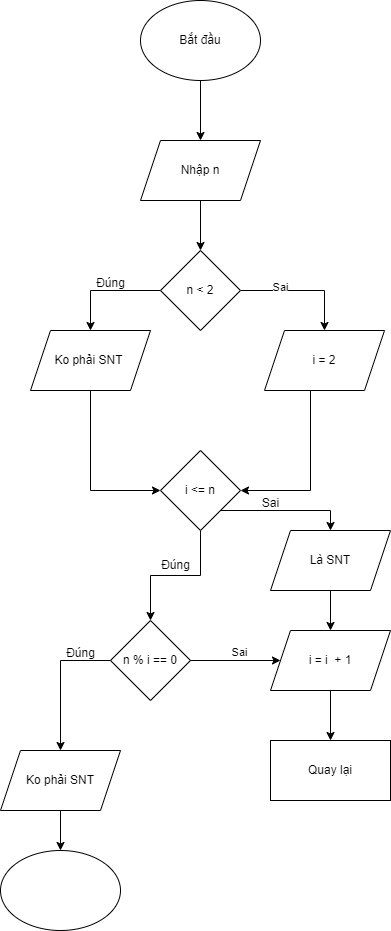

The diagram above was exported from draw.io. Its source (the exported page's mxGraphModel, read from the mxfile embedded in the PNG):
<mxGraphModel dx="1246" dy="531" grid="1" gridSize="10" guides="1" tooltips="1" connect="1" arrows="1" fold="1" page="1" pageScale="1" pageWidth="827" pageHeight="1169" math="0" shadow="0">
  <root>
    <mxCell id="WIyWlLk6GJQsqaUBKTNV-0" />
    <mxCell id="WIyWlLk6GJQsqaUBKTNV-1" parent="WIyWlLk6GJQsqaUBKTNV-0" />
    <mxCell id="wqRnvjM7afY1zviTPvfX-3" style="edgeStyle=orthogonalEdgeStyle;rounded=0;orthogonalLoop=1;jettySize=auto;html=1;exitX=0.5;exitY=1;exitDx=0;exitDy=0;entryX=0.5;entryY=0;entryDx=0;entryDy=0;" edge="1" parent="WIyWlLk6GJQsqaUBKTNV-1" source="wqRnvjM7afY1zviTPvfX-0" target="wqRnvjM7afY1zviTPvfX-1">
      <mxGeometry relative="1" as="geometry" />
    </mxCell>
    <mxCell id="wqRnvjM7afY1zviTPvfX-0" value="Bắt đầu" style="ellipse;whiteSpace=wrap;html=1;" vertex="1" parent="WIyWlLk6GJQsqaUBKTNV-1">
      <mxGeometry x="230" y="70" width="120" height="80" as="geometry" />
    </mxCell>
    <mxCell id="wqRnvjM7afY1zviTPvfX-6" style="edgeStyle=orthogonalEdgeStyle;rounded=0;orthogonalLoop=1;jettySize=auto;html=1;exitX=0.5;exitY=1;exitDx=0;exitDy=0;entryX=0.5;entryY=0;entryDx=0;entryDy=0;" edge="1" parent="WIyWlLk6GJQsqaUBKTNV-1" source="wqRnvjM7afY1zviTPvfX-1" target="wqRnvjM7afY1zviTPvfX-4">
      <mxGeometry relative="1" as="geometry" />
    </mxCell>
    <mxCell id="wqRnvjM7afY1zviTPvfX-1" value="Nhập n" style="shape=parallelogram;perimeter=parallelogramPerimeter;whiteSpace=wrap;html=1;fixedSize=1;" vertex="1" parent="WIyWlLk6GJQsqaUBKTNV-1">
      <mxGeometry x="230" y="210" width="120" height="60" as="geometry" />
    </mxCell>
    <mxCell id="wqRnvjM7afY1zviTPvfX-8" style="edgeStyle=orthogonalEdgeStyle;rounded=0;orthogonalLoop=1;jettySize=auto;html=1;exitX=0;exitY=0.5;exitDx=0;exitDy=0;entryX=0.5;entryY=0;entryDx=0;entryDy=0;" edge="1" parent="WIyWlLk6GJQsqaUBKTNV-1" source="wqRnvjM7afY1zviTPvfX-4" target="wqRnvjM7afY1zviTPvfX-7">
      <mxGeometry relative="1" as="geometry" />
    </mxCell>
    <mxCell id="wqRnvjM7afY1zviTPvfX-11" style="edgeStyle=orthogonalEdgeStyle;rounded=0;orthogonalLoop=1;jettySize=auto;html=1;exitX=1;exitY=0.5;exitDx=0;exitDy=0;entryX=0.5;entryY=0;entryDx=0;entryDy=0;" edge="1" parent="WIyWlLk6GJQsqaUBKTNV-1" source="wqRnvjM7afY1zviTPvfX-4" target="wqRnvjM7afY1zviTPvfX-10">
      <mxGeometry relative="1" as="geometry" />
    </mxCell>
    <mxCell id="wqRnvjM7afY1zviTPvfX-12" value="Sai" style="edgeLabel;html=1;align=center;verticalAlign=middle;resizable=0;points=[];" vertex="1" connectable="0" parent="wqRnvjM7afY1zviTPvfX-11">
      <mxGeometry x="-0.371" y="4" relative="1" as="geometry">
        <mxPoint as="offset" />
      </mxGeometry>
    </mxCell>
    <mxCell id="wqRnvjM7afY1zviTPvfX-4" value="n &amp;lt; 2" style="rhombus;whiteSpace=wrap;html=1;" vertex="1" parent="WIyWlLk6GJQsqaUBKTNV-1">
      <mxGeometry x="250" y="320" width="80" height="80" as="geometry" />
    </mxCell>
    <mxCell id="wqRnvjM7afY1zviTPvfX-14" style="edgeStyle=orthogonalEdgeStyle;rounded=0;orthogonalLoop=1;jettySize=auto;html=1;exitX=0.5;exitY=1;exitDx=0;exitDy=0;entryX=0;entryY=0.5;entryDx=0;entryDy=0;" edge="1" parent="WIyWlLk6GJQsqaUBKTNV-1" source="wqRnvjM7afY1zviTPvfX-7" target="wqRnvjM7afY1zviTPvfX-13">
      <mxGeometry relative="1" as="geometry" />
    </mxCell>
    <mxCell id="wqRnvjM7afY1zviTPvfX-7" value="Ko phải SNT&amp;nbsp;" style="shape=parallelogram;perimeter=parallelogramPerimeter;whiteSpace=wrap;html=1;fixedSize=1;" vertex="1" parent="WIyWlLk6GJQsqaUBKTNV-1">
      <mxGeometry x="120" y="400" width="120" height="60" as="geometry" />
    </mxCell>
    <mxCell id="wqRnvjM7afY1zviTPvfX-9" value="Đúng" style="text;html=1;align=center;verticalAlign=middle;resizable=0;points=[];autosize=1;strokeColor=none;fillColor=none;" vertex="1" parent="WIyWlLk6GJQsqaUBKTNV-1">
      <mxGeometry x="175" y="338" width="50" height="30" as="geometry" />
    </mxCell>
    <mxCell id="wqRnvjM7afY1zviTPvfX-15" style="edgeStyle=orthogonalEdgeStyle;rounded=0;orthogonalLoop=1;jettySize=auto;html=1;entryX=1;entryY=0.5;entryDx=0;entryDy=0;" edge="1" parent="WIyWlLk6GJQsqaUBKTNV-1" source="wqRnvjM7afY1zviTPvfX-10" target="wqRnvjM7afY1zviTPvfX-13">
      <mxGeometry relative="1" as="geometry">
        <Array as="points">
          <mxPoint x="400" y="560" />
        </Array>
      </mxGeometry>
    </mxCell>
    <mxCell id="wqRnvjM7afY1zviTPvfX-10" value="i = 2" style="shape=parallelogram;perimeter=parallelogramPerimeter;whiteSpace=wrap;html=1;fixedSize=1;" vertex="1" parent="WIyWlLk6GJQsqaUBKTNV-1">
      <mxGeometry x="354" y="400" width="120" height="60" as="geometry" />
    </mxCell>
    <mxCell id="wqRnvjM7afY1zviTPvfX-17" style="edgeStyle=orthogonalEdgeStyle;rounded=0;orthogonalLoop=1;jettySize=auto;html=1;exitX=0.5;exitY=1;exitDx=0;exitDy=0;entryX=0.5;entryY=0;entryDx=0;entryDy=0;" edge="1" parent="WIyWlLk6GJQsqaUBKTNV-1" source="wqRnvjM7afY1zviTPvfX-13" target="wqRnvjM7afY1zviTPvfX-16">
      <mxGeometry relative="1" as="geometry" />
    </mxCell>
    <mxCell id="wqRnvjM7afY1zviTPvfX-20" style="edgeStyle=orthogonalEdgeStyle;rounded=0;orthogonalLoop=1;jettySize=auto;html=1;exitX=1;exitY=1;exitDx=0;exitDy=0;entryX=0.5;entryY=0;entryDx=0;entryDy=0;" edge="1" parent="WIyWlLk6GJQsqaUBKTNV-1" source="wqRnvjM7afY1zviTPvfX-13" target="wqRnvjM7afY1zviTPvfX-19">
      <mxGeometry relative="1" as="geometry" />
    </mxCell>
    <mxCell id="wqRnvjM7afY1zviTPvfX-13" value="i &amp;lt;= n" style="rhombus;whiteSpace=wrap;html=1;" vertex="1" parent="WIyWlLk6GJQsqaUBKTNV-1">
      <mxGeometry x="250" y="520" width="80" height="80" as="geometry" />
    </mxCell>
    <mxCell id="wqRnvjM7afY1zviTPvfX-25" style="edgeStyle=orthogonalEdgeStyle;rounded=0;orthogonalLoop=1;jettySize=auto;html=1;exitX=1;exitY=0.5;exitDx=0;exitDy=0;" edge="1" parent="WIyWlLk6GJQsqaUBKTNV-1" source="wqRnvjM7afY1zviTPvfX-16" target="wqRnvjM7afY1zviTPvfX-23">
      <mxGeometry relative="1" as="geometry" />
    </mxCell>
    <mxCell id="wqRnvjM7afY1zviTPvfX-26" value="Sai" style="edgeLabel;html=1;align=center;verticalAlign=middle;resizable=0;points=[];" vertex="1" connectable="0" parent="wqRnvjM7afY1zviTPvfX-25">
      <mxGeometry x="0.0667" y="9" relative="1" as="geometry">
        <mxPoint as="offset" />
      </mxGeometry>
    </mxCell>
    <mxCell id="wqRnvjM7afY1zviTPvfX-30" style="edgeStyle=orthogonalEdgeStyle;rounded=0;orthogonalLoop=1;jettySize=auto;html=1;exitX=0;exitY=0.5;exitDx=0;exitDy=0;" edge="1" parent="WIyWlLk6GJQsqaUBKTNV-1" source="wqRnvjM7afY1zviTPvfX-16" target="wqRnvjM7afY1zviTPvfX-29">
      <mxGeometry relative="1" as="geometry" />
    </mxCell>
    <mxCell id="wqRnvjM7afY1zviTPvfX-16" value="n % i == 0" style="rhombus;whiteSpace=wrap;html=1;" vertex="1" parent="WIyWlLk6GJQsqaUBKTNV-1">
      <mxGeometry x="200" y="690" width="80" height="80" as="geometry" />
    </mxCell>
    <mxCell id="wqRnvjM7afY1zviTPvfX-18" value="Đúng" style="text;html=1;align=center;verticalAlign=middle;resizable=0;points=[];autosize=1;strokeColor=none;fillColor=none;" vertex="1" parent="WIyWlLk6GJQsqaUBKTNV-1">
      <mxGeometry x="240" y="620" width="50" height="30" as="geometry" />
    </mxCell>
    <mxCell id="wqRnvjM7afY1zviTPvfX-24" style="edgeStyle=orthogonalEdgeStyle;rounded=0;orthogonalLoop=1;jettySize=auto;html=1;exitX=0.5;exitY=1;exitDx=0;exitDy=0;" edge="1" parent="WIyWlLk6GJQsqaUBKTNV-1" source="wqRnvjM7afY1zviTPvfX-19" target="wqRnvjM7afY1zviTPvfX-23">
      <mxGeometry relative="1" as="geometry" />
    </mxCell>
    <mxCell id="wqRnvjM7afY1zviTPvfX-19" value="Là SNT" style="shape=parallelogram;perimeter=parallelogramPerimeter;whiteSpace=wrap;html=1;fixedSize=1;" vertex="1" parent="WIyWlLk6GJQsqaUBKTNV-1">
      <mxGeometry x="360" y="600" width="120" height="60" as="geometry" />
    </mxCell>
    <mxCell id="wqRnvjM7afY1zviTPvfX-22" value="Sai" style="text;html=1;align=center;verticalAlign=middle;resizable=0;points=[];autosize=1;strokeColor=none;fillColor=none;" vertex="1" parent="WIyWlLk6GJQsqaUBKTNV-1">
      <mxGeometry x="340" y="558" width="40" height="30" as="geometry" />
    </mxCell>
    <mxCell id="wqRnvjM7afY1zviTPvfX-28" style="edgeStyle=orthogonalEdgeStyle;rounded=0;orthogonalLoop=1;jettySize=auto;html=1;exitX=0.5;exitY=1;exitDx=0;exitDy=0;" edge="1" parent="WIyWlLk6GJQsqaUBKTNV-1" source="wqRnvjM7afY1zviTPvfX-23" target="wqRnvjM7afY1zviTPvfX-27">
      <mxGeometry relative="1" as="geometry" />
    </mxCell>
    <mxCell id="wqRnvjM7afY1zviTPvfX-23" value="i = i&amp;nbsp; + 1" style="shape=parallelogram;perimeter=parallelogramPerimeter;whiteSpace=wrap;html=1;fixedSize=1;" vertex="1" parent="WIyWlLk6GJQsqaUBKTNV-1">
      <mxGeometry x="360" y="700" width="120" height="60" as="geometry" />
    </mxCell>
    <mxCell id="wqRnvjM7afY1zviTPvfX-27" value="Quay lại" style="rounded=0;whiteSpace=wrap;html=1;" vertex="1" parent="WIyWlLk6GJQsqaUBKTNV-1">
      <mxGeometry x="360" y="810" width="120" height="60" as="geometry" />
    </mxCell>
    <mxCell id="wqRnvjM7afY1zviTPvfX-33" style="edgeStyle=orthogonalEdgeStyle;rounded=0;orthogonalLoop=1;jettySize=auto;html=1;exitX=0.5;exitY=1;exitDx=0;exitDy=0;entryX=0.5;entryY=0;entryDx=0;entryDy=0;" edge="1" parent="WIyWlLk6GJQsqaUBKTNV-1" source="wqRnvjM7afY1zviTPvfX-29" target="wqRnvjM7afY1zviTPvfX-32">
      <mxGeometry relative="1" as="geometry" />
    </mxCell>
    <mxCell id="wqRnvjM7afY1zviTPvfX-29" value="Ko phải SNT" style="shape=parallelogram;perimeter=parallelogramPerimeter;whiteSpace=wrap;html=1;fixedSize=1;" vertex="1" parent="WIyWlLk6GJQsqaUBKTNV-1">
      <mxGeometry x="90" y="820" width="120" height="60" as="geometry" />
    </mxCell>
    <mxCell id="wqRnvjM7afY1zviTPvfX-31" value="Đúng" style="text;html=1;align=center;verticalAlign=middle;resizable=0;points=[];autosize=1;strokeColor=none;fillColor=none;" vertex="1" parent="WIyWlLk6GJQsqaUBKTNV-1">
      <mxGeometry x="145" y="708" width="50" height="30" as="geometry" />
    </mxCell>
    <mxCell id="wqRnvjM7afY1zviTPvfX-32" value="" style="ellipse;whiteSpace=wrap;html=1;" vertex="1" parent="WIyWlLk6GJQsqaUBKTNV-1">
      <mxGeometry x="90" y="920" width="120" height="80" as="geometry" />
    </mxCell>
  </root>
</mxGraphModel>